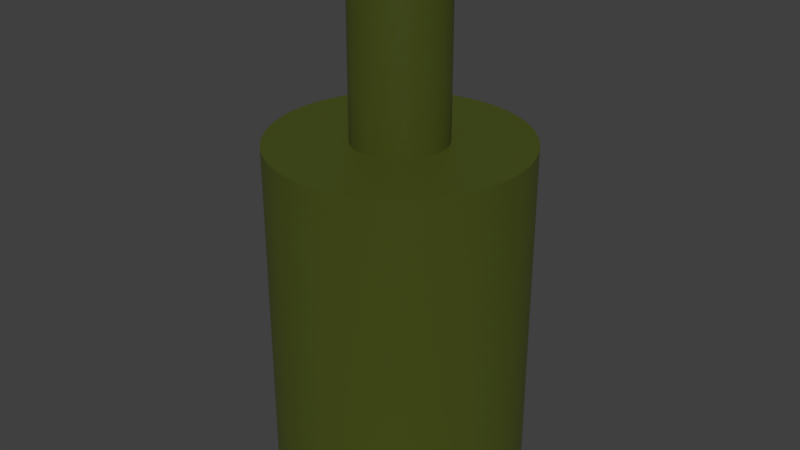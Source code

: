 # Source: iso_object.blend  (saved by Blender 3.0.42; exported with 4.5.12 LTS)
import bpy
from mathutils import Matrix  # noqa: F401  (used for matrix-valued properties, if any)

bpy.ops.wm.read_factory_settings(use_empty=True)
scene = bpy.context.scene
scene.name = 'Scene'

# ---- collections
col_iso_object = bpy.data.collections.new('iso-object'); scene.collection.children.link(col_iso_object)

# ---- images (referenced by path relative to the original .blend; pixels are not part of the script)
import os
ASSET_DIR = os.environ.get("B2B_ASSET_DIR", "")  # directory of the original .blend (textures are referenced by path, not embedded)
HERE = os.path.dirname(os.path.abspath(__file__))  # packed textures are extracted next to this script under _unpacked/

def load_image(name, relpath, width, height, colorspace="sRGB"):
    """Load a texture the original file referenced (path relative to the .blend, or extracted next to this script)."""
    p = next((c for c in (os.path.join(HERE, relpath), os.path.join(ASSET_DIR, relpath)) if relpath and os.path.exists(c)), "")
    if p:
        img = bpy.data.images.load(p, check_existing=True)
        img.name = name
    else:  # same state as the original file: an image datablock whose file is absent (Cycles renders it pink)
        img = bpy.data.images.new(name, width, height)
        img.source = "FILE"
        img.filepath = "//" + (relpath or name)
    img.colorspace_settings.name = colorspace
    return img
img_grungemaps0037_12_l_jpg = load_image('Grungemaps0037_12_L.jpg', '_unpacked/Grungemaps0037_12_L.6beb11a8.jpg', 3008, 2000, 'sRGB')

# ---- materials (node trees are filled in below, after node groups)
mat_rubber = bpy.data.materials.new('rubber')
mat_rubber.alpha_threshold = 0.0
mat_rubber.roughness = 0.5
mat_rubber.line_color = (0.0, 0.0, 0.0, 1.0)

# ---- node groups
ng_fresnel_002 = bpy.data.node_groups.new('Fresnel.002', 'ShaderNodeTree')
_s = ng_fresnel_002.interface.new_socket(name='Fac', in_out='OUTPUT', socket_type='NodeSocketFloat')
_s.subtype = 'FACTOR'
_s.min_value = 0.0
_s.max_value = 1.0
_s = ng_fresnel_002.interface.new_socket(name='Facing', in_out='OUTPUT', socket_type='NodeSocketFloat')
_s.min_value = 0.0
_s.max_value = 1.0
_s = ng_fresnel_002.interface.new_socket(name='Roughness', in_out='INPUT', socket_type='NodeSocketFloat')
_s.subtype = 'FACTOR'
_s.default_value = 0.2
_s.min_value = 0.0
_s.max_value = 1.0
_s = ng_fresnel_002.interface.new_socket(name='Normal', in_out='INPUT', socket_type='NodeSocketVector')
_s.min_value = -1.0
_s.max_value = 1.0
_s.hide_value = True
_N = ng_fresnel_002.nodes; _L = ng_fresnel_002.links
n0 = _N.new('ShaderNodeMath'); n0.name = 'Math.001'; n0.location = (630, -47)
n0.hide = True
n0.operation = 'SUBTRACT'
n1 = _N.new('ShaderNodeMath'); n1.name = 'Math.003'; n1.location = (857, -38)
n1.hide = True
n1.operation = 'DIVIDE'
n2 = _N.new('NodeGroupOutput'); n2.name = 'Group Output'; n2.location = (1137, -19)
n3 = _N.new('ShaderNodeMath'); n3.name = 'Math.002'; n3.location = (628, -87)
n3.hide = True
n3.operation = 'SUBTRACT'
n3.inputs[0].default_value = 1.0
n4 = _N.new('ShaderNodeMath'); n4.name = 'Math'; n4.location = (442, -65)
n4.hide = True
n4.operation = 'POWER'
n4.inputs[1].default_value = 2.5
n5 = _N.new('ShaderNodeLayerWeight'); n5.name = 'Layer Weight'; n5.location = (319, -66)
n5.hide = True
n6 = _N.new('ShaderNodeFresnel'); n6.name = 'Fresnel'; n6.location = (273, -7)
n6.hide = True
n7 = _N.new('ShaderNodeFresnel'); n7.name = 'Fresnel.001'; n7.location = (440, -112)
n7.hide = True
n8 = _N.new('ShaderNodeMix'); n8.name = 'Mix'; n8.location = (119, -124)
n8.hide = True
n8.data_type = 'RGBA'
n9 = _N.new('ShaderNodeBump'); n9.name = 'Bump'; n9.location = (-16, -122)
n9.hide = True
n9.inputs[1].default_value = 0.1
n9.inputs[2].default_value = 1.0
n10 = _N.new('ShaderNodeNewGeometry'); n10.name = 'Geometry'; n10.location = (-26, -161)
n10.hide = True
n11 = _N.new('NodeReroute'); n11.name = 'Reroute'; n11.location = (54, 14)
n11.width = 16
n11.socket_idname = 'NodeSocketFloat'
n12 = _N.new('ShaderNodeValue'); n12.name = 'Value'; n12.location = (-201, 112)
n12.label = 'IOR'
n12.outputs[0].default_value = 1.45
n13 = _N.new('NodeGroupInput'); n13.name = 'Group Input'; n13.location = (-272, -6)
_L.new(n11.outputs[0], n6.inputs[0])
_L.new(n13.outputs[1], n9.inputs[4])
_L.new(n8.outputs[2], n6.inputs[1])
_L.new(n10.outputs[4], n8.inputs[7])
_L.new(n13.outputs[0], n8.inputs[0])
_L.new(n9.outputs[0], n8.inputs[6])
_L.new(n8.outputs[2], n5.inputs[1])
_L.new(n5.outputs[1], n4.inputs[0])
_L.new(n4.outputs[0], n2.inputs[1])
_L.new(n10.outputs[4], n7.inputs[1])
_L.new(n11.outputs[0], n7.inputs[0])
_L.new(n7.outputs[0], n0.inputs[1])
_L.new(n6.outputs[0], n0.inputs[0])
_L.new(n7.outputs[0], n3.inputs[1])
_L.new(n0.outputs[0], n1.inputs[0])
_L.new(n3.outputs[0], n1.inputs[1])
_L.new(n1.outputs[0], n2.inputs[0])
_L.new(n12.outputs[0], n11.inputs[0])
n2.is_active_output = True
ng_reflection_000 = bpy.data.node_groups.new('Reflection.000', 'ShaderNodeTree')
_s = ng_reflection_000.interface.new_socket(name='Shader', in_out='OUTPUT', socket_type='NodeSocketShader')
_s = ng_reflection_000.interface.new_socket(name='Shader', in_out='INPUT', socket_type='NodeSocketShader')
_s = ng_reflection_000.interface.new_socket(name='Roughness', in_out='INPUT', socket_type='NodeSocketFloat')
_s.subtype = 'FACTOR'
_s.min_value = 0.0
_s.max_value = 1.0
_s = ng_reflection_000.interface.new_socket(name='Specular', in_out='INPUT', socket_type='NodeSocketFloat')
_s.subtype = 'FACTOR'
_s.default_value = 0.033
_s.min_value = -1.0
_s.max_value = 1.0
_s = ng_reflection_000.interface.new_socket(name='Normal', in_out='INPUT', socket_type='NodeSocketVector')
_s.min_value = -1.0
_s.max_value = 1.0
_s.hide_value = True
_N = ng_reflection_000.nodes; _L = ng_reflection_000.links
n0 = _N.new('ShaderNodeGroup'); n0.name = 'Fresnel'; n0.location = (-113, 115)
n0.label = 'Fresnel'
n0.node_tree = ng_fresnel_002
n1 = _N.new('ShaderNodeBsdfAnisotropic'); n1.name = 'Glossy BSDF'; n1.location = (-165, -201)
n1.distribution = 'BECKMANN'
n1.inputs[0].default_value = (1.0, 1.0, 1.0, 1.0)
n2 = _N.new('NodeGroupOutput'); n2.name = 'Group Output'; n2.location = (545, -3)
n3 = _N.new('ShaderNodeMixShader'); n3.name = 'Mix Shader'; n3.location = (327, 7)
n4 = _N.new('ShaderNodeMix'); n4.name = 'Mix'; n4.location = (107, 134)
n4.data_type = 'RGBA'
n4.inputs[7].default_value = (1.0, 1.0, 1.0, 1.0)
n5 = _N.new('NodeGroupInput'); n5.name = 'Group Input'; n5.location = (-496, -16)
n6 = _N.new('ShaderNodeMath'); n6.name = 'Math'; n6.location = (-331, -109)
n6.operation = 'POWER'
_L.new(n5.outputs[0], n3.inputs[1])
_L.new(n1.outputs[0], n3.inputs[2])
_L.new(n3.outputs[0], n2.inputs[0])
_L.new(n5.outputs[1], n0.inputs[0])
_L.new(n5.outputs[3], n1.inputs[4])
_L.new(n5.outputs[3], n0.inputs[1])
_L.new(n4.outputs[2], n3.inputs[0])
_L.new(n0.outputs[0], n4.inputs[0])
_L.new(n5.outputs[2], n4.inputs[6])
_L.new(n5.outputs[1], n6.inputs[0])
_L.new(n6.outputs[0], n1.inputs[1])
n2.is_active_output = True
ng_render_speedup = bpy.data.node_groups.new('render speedup', 'ShaderNodeTree')
_s = ng_render_speedup.interface.new_socket(name='Shader', in_out='OUTPUT', socket_type='NodeSocketShader')
_s = ng_render_speedup.interface.new_socket(name='Shader', in_out='INPUT', socket_type='NodeSocketShader')
_s = ng_render_speedup.interface.new_socket(name='Color', in_out='INPUT', socket_type='NodeSocketColor')
_s.default_value = (0.8, 0.8, 0.8, 1.0)
_N = ng_render_speedup.nodes; _L = ng_render_speedup.links
n0 = _N.new('ShaderNodeMixShader'); n0.name = 'Mix Shader.001'; n0.location = (105, -151)
n1 = _N.new('NodeGroupOutput'); n1.name = 'Group Output'; n1.location = (305, 0)
n2 = _N.new('ShaderNodeLightPath'); n2.name = 'Light Path'; n2.location = (-93, 190)
n3 = _N.new('ShaderNodeBsdfDiffuse'); n3.name = 'Diffuse BSDF.001'; n3.location = (-93, -83)
n3.label = 'Diffuse BSDF'
n4 = _N.new('NodeGroupInput'); n4.name = 'Group Input'; n4.location = (-316, -162)
_L.new(n0.outputs[0], n1.inputs[0])
_L.new(n4.outputs[0], n0.inputs[2])
_L.new(n4.outputs[1], n3.inputs[0])
_L.new(n3.outputs[0], n0.inputs[1])
_L.new(n2.outputs[0], n0.inputs[0])
n1.is_active_output = True
ng_auto_smooth = bpy.data.node_groups.new('Auto Smooth', 'GeometryNodeTree')
_s = ng_auto_smooth.interface.new_socket(name='Geometry', in_out='OUTPUT', socket_type='NodeSocketGeometry')
_s = ng_auto_smooth.interface.new_socket(name='Geometry', in_out='INPUT', socket_type='NodeSocketGeometry')
_s = ng_auto_smooth.interface.new_socket(name='Angle', in_out='INPUT', socket_type='NodeSocketFloat')
_s.subtype = 'ANGLE'
_s.min_value = 0.0
_s.max_value = 3.142
ng_auto_smooth.is_modifier = True
_N = ng_auto_smooth.nodes; _L = ng_auto_smooth.links
n0 = _N.new('NodeGroupOutput'); n0.name = 'Group Output'; n0.location = (480, -100)
n1 = _N.new('NodeGroupInput'); n1.name = 'Group Input'; n1.location = (-420, -300)
n2 = _N.new('NodeGroupInput'); n2.name = 'Group Input.001'; n2.location = (-60, -100)
n3 = _N.new('GeometryNodeSetShadeSmooth'); n3.name = 'Set Shade Smooth'; n3.location = (120, -100)
n3.domain = 'EDGE'
n4 = _N.new('GeometryNodeSetShadeSmooth'); n4.name = 'Set Shade Smooth.001'; n4.location = (300, -100)
n5 = _N.new('GeometryNodeInputMeshEdgeAngle'); n5.name = 'Edge Angle'; n5.location = (-420, -220)
n6 = _N.new('GeometryNodeInputEdgeSmooth'); n6.name = 'Is Edge Smooth'; n6.location = (-60, -160)
n7 = _N.new('GeometryNodeInputShadeSmooth'); n7.name = 'Is Face Smooth'; n7.location = (-240, -340)
n8 = _N.new('FunctionNodeBooleanMath'); n8.name = 'Boolean Math'; n8.location = (-60, -220)
n9 = _N.new('FunctionNodeCompare'); n9.name = 'Compare'; n9.location = (-240, -180)
n9.operation = 'LESS_EQUAL'
_L.new(n5.outputs[0], n9.inputs[0])
_L.new(n4.outputs[0], n0.inputs[0])
_L.new(n1.outputs[1], n9.inputs[1])
_L.new(n9.outputs[0], n8.inputs[0])
_L.new(n7.outputs[0], n8.inputs[1])
_L.new(n2.outputs[0], n3.inputs[0])
_L.new(n6.outputs[0], n3.inputs[1])
_L.new(n3.outputs[0], n4.inputs[0])
_L.new(n8.outputs[0], n3.inputs[2])
n0.is_active_output = True

# ---- material node trees
mat_rubber.use_nodes = True; mat_rubber.node_tree.nodes.clear()
_N = mat_rubber.node_tree.nodes; _L = mat_rubber.node_tree.links
n0 = _N.new('NodeFrame'); n0.name = 'Roughness controll'; n0.location = (53, 213)
n0.label = 'Roughness controll'
n0.width = 279
n0.shrink = False
n0.label_size = 28
n1 = _N.new('ShaderNodeTexNoise'); n1.name = 'Noise Texture'; n1.location = (-717, -108)
n1.inputs[2].default_value = 10.0
n2 = _N.new('ShaderNodeTexImage'); n2.name = 'Image Texture'; n2.location = (-715, 191)
n2.width = 140
n2.image = img_grungemaps0037_12_l_jpg
n2.projection = 'BOX'
n2.projection_blend = 0.1
n3 = _N.new('ShaderNodeTexCoord'); n3.name = 'Texture Coordinate'; n3.location = (-1360, 68)
n4 = _N.new('ShaderNodeMapping'); n4.name = 'Mapping'; n4.location = (-1190, 105)
n4.inputs[3].default_value = (5.0, 5.0, 5.0)
n5 = _N.new('ShaderNodeTexNoise'); n5.name = 'Noise Texture.002'; n5.location = (-725, -293)
n5.inputs[2].default_value = 100.0
n6 = _N.new('ShaderNodeValToRGB'); n6.name = 'ColorRamp.002'; n6.location = (-529, -24)
while len(n6.color_ramp.elements) > 1: n6.color_ramp.elements.remove(n6.color_ramp.elements[-1])
n6.color_ramp.elements[0].position = 0.15; n6.color_ramp.elements[0].color = (0.0331, 0.0331, 0.0331, 1.0)
_e = n6.color_ramp.elements.new(1.0); _e.color = (0.1329, 0.1329, 0.1329, 1.0)
n7 = _N.new('ShaderNodeValToRGB'); n7.name = 'ColorRamp'; n7.location = (-531, 199)
while len(n7.color_ramp.elements) > 1: n7.color_ramp.elements.remove(n7.color_ramp.elements[-1])
n7.color_ramp.elements[0].position = 0.0; n7.color_ramp.elements[0].color = (0.07324, 0.07324, 0.07324, 1.0)
_e = n7.color_ramp.elements.new(0.7); _e.color = (0.01002, 0.01002, 0.01002, 1.0)
n8 = _N.new('ShaderNodeMix'); n8.name = 'Mix'; n8.location = (-129, 148)
n8.data_type = 'RGBA'
n9 = _N.new('ShaderNodeBump'); n9.name = 'Bump'; n9.location = (-128, -183)
n9.inputs[0].default_value = 0.04
n9.inputs[1].default_value = 0.1
n9.inputs[2].default_value = 1.0
n10 = _N.new('ShaderNodeMath'); n10.name = 'Math'; n10.location = (70, -58)
n10.operation = 'POWER'
n11 = _N.new('ShaderNodeGroup'); n11.name = 'Reflection'; n11.location = (757, 126)
n11.label = 'Reflection'
n11.node_tree = ng_reflection_000
n11.inputs[2].default_value = 0.04
n12 = _N.new('ShaderNodeOutputMaterial'); n12.name = 'Material Output'; n12.location = (1106, 98)
n13 = _N.new('ShaderNodeGroup'); n13.name = 'render speedup'; n13.location = (932, 108)
n13.label = 'render speedup'
n13.node_tree = ng_render_speedup
n13.inputs[1].default_value = (0.0331, 0.0331, 0.0331, 1.0)
n14 = _N.new('ShaderNodeBsdfDiffuse'); n14.name = 'Diffuse BSDF'; n14.location = (574, 185)
n14.inputs[0].default_value = (0.05781, 0.07421, 0.008568, 1.0)
n10.parent = n0
_L.new(n14.outputs[0], n11.inputs[0])
_L.new(n2.outputs[0], n7.inputs[0])
_L.new(n11.outputs[0], n13.inputs[0])
_L.new(n4.outputs[0], n2.inputs[0])
_L.new(n3.outputs[0], n4.inputs[0])
_L.new(n10.outputs[0], n11.inputs[1])
_L.new(n10.outputs[0], n14.inputs[1])
_L.new(n1.outputs[1], n6.inputs[0])
_L.new(n6.outputs[0], n8.inputs[7])
_L.new(n8.outputs[2], n10.inputs[0])
_L.new(n4.outputs[0], n1.inputs[0])
_L.new(n4.outputs[0], n5.inputs[0])
_L.new(n13.outputs[0], n12.inputs[0])
_L.new(n5.outputs[1], n9.inputs[3])
_L.new(n9.outputs[0], n14.inputs[2])
_L.new(n9.outputs[0], n11.inputs[3])
_L.new(n7.outputs[0], n8.inputs[6])
n12.is_active_output = True

# ---- world
world_world = bpy.data.worlds.new('World'); scene.world = world_world
world_world.color = (0.05088, 0.05088, 0.05088)
world_world.use_sun_shadow = False
world_world.sun_shadow_jitter_overblur = 0.0
world_world.cycles.sampling_method = 'MANUAL'

# ---- meshes
me_cylinder = bpy.data.meshes.new('Cylinder')
me_cylinder.from_pydata([(0.0, 0.19, 0.0), (0.0, 0.19, 0.53), (0.03707, 0.1863, 0.0), (0.03707, 0.1863, 0.53), (0.07271, 0.1755, 0.0), (0.07271, 0.1755, 0.53), (0.1056, 0.158, 0.0), (0.1056, 0.158, 0.53), (0.1344, 0.1344, 0.0), (0.1344, 0.1344, 0.53), (0.158, 0.1056, 0.0), (0.158, 0.1056, 0.53), (0.1755, 0.07271, 0.0), (0.1755, 0.07271, 0.53), (0.1863, 0.03707, 0.0), (0.1863, 0.03707, 0.53), (0.19, 1.434e-08, 0.0), (0.19, 1.434e-08, 0.53), (0.1863, -0.03707, 0.0), (0.1863, -0.03707, 0.53), (0.1755, -0.07271, 0.0), (0.1755, -0.07271, 0.53), (0.158, -0.1056, 0.0), (0.158, -0.1056, 0.53), (0.1344, -0.1344, 0.0), (0.1344, -0.1344, 0.53), (0.1056, -0.158, 0.0), (0.1056, -0.158, 0.53), (0.07271, -0.1755, 0.0), (0.07271, -0.1755, 0.53), (0.03707, -0.1863, 0.0), (0.03707, -0.1863, 0.53), (-6.191e-08, -0.19, 0.0), (-6.191e-08, -0.19, 0.53), (-0.03707, -0.1863, 0.0), (-0.03707, -0.1863, 0.53), (-0.07271, -0.1755, 0.0), (-0.07271, -0.1755, 0.53), (-0.1056, -0.158, 0.0), (-0.1056, -0.158, 0.53), (-0.1344, -0.1344, 0.0), (-0.1344, -0.1344, 0.53), (-0.158, -0.1056, 0.0), (-0.158, -0.1056, 0.53), (-0.1755, -0.07271, 0.0), (-0.1755, -0.07271, 0.53), (-0.1863, -0.03707, 0.0), (-0.1863, -0.03707, 0.53), (-0.19, 1.835e-07, 0.0), (-0.19, 1.835e-07, 0.53), (-0.1863, 0.03707, 0.0), (-0.1863, 0.03707, 0.53), (-0.1755, 0.07271, 0.0), (-0.1755, 0.07271, 0.53), (-0.158, 0.1056, 0.0), (-0.158, 0.1056, 0.53), (-0.1344, 0.1344, 0.0), (-0.1344, 0.1344, 0.53), (-0.1056, 0.158, 0.0), (-0.1056, 0.158, 0.53), (-0.07271, 0.1755, 0.0), (-0.07271, 0.1755, 0.53), (-0.03707, 0.1863, 0.0), (-0.03707, 0.1863, 0.53), (0.0, 0.07, 0.53), (0.0, 0.07, 0.8), (0.01366, 0.06865, 0.53), (0.01366, 0.06865, 0.8), (0.02679, 0.06467, 0.53), (0.02679, 0.06467, 0.8), (0.03889, 0.0582, 0.53), (0.03889, 0.0582, 0.8), (0.0495, 0.0495, 0.53), (0.0495, 0.0495, 0.8), (0.0582, 0.03889, 0.53), (0.0582, 0.03889, 0.8), (0.06467, 0.02679, 0.53), (0.06467, 0.02679, 0.8), (0.06865, 0.01366, 0.53), (0.06865, 0.01366, 0.8), (0.07, 5.285e-09, 0.53), (0.07, 5.285e-09, 0.8), (0.06865, -0.01366, 0.53), (0.06865, -0.01366, 0.8), (0.06467, -0.02679, 0.53), (0.06467, -0.02679, 0.8), (0.0582, -0.03889, 0.53), (0.0582, -0.03889, 0.8), (0.0495, -0.0495, 0.53), (0.0495, -0.0495, 0.8), (0.03889, -0.0582, 0.53), (0.03889, -0.0582, 0.8), (0.02679, -0.06467, 0.53), (0.02679, -0.06467, 0.8), (0.01366, -0.06865, 0.53), (0.01366, -0.06865, 0.8), (-2.281e-08, -0.07, 0.53), (-2.281e-08, -0.07, 0.8), (-0.01366, -0.06865, 0.53), (-0.01366, -0.06865, 0.8), (-0.02679, -0.06467, 0.53), (-0.02679, -0.06467, 0.8), (-0.03889, -0.0582, 0.53), (-0.03889, -0.0582, 0.8), (-0.0495, -0.0495, 0.53), (-0.0495, -0.0495, 0.8), (-0.0582, -0.03889, 0.53), (-0.0582, -0.03889, 0.8), (-0.06467, -0.02679, 0.53), (-0.06467, -0.02679, 0.8), (-0.06865, -0.01366, 0.53), (-0.06865, -0.01366, 0.8), (-0.07, 6.759e-08, 0.53), (-0.07, 6.759e-08, 0.8), (-0.06865, 0.01366, 0.53), (-0.06865, 0.01366, 0.8), (-0.06467, 0.02679, 0.53), (-0.06467, 0.02679, 0.8), (-0.0582, 0.03889, 0.53), (-0.0582, 0.03889, 0.8), (-0.0495, 0.0495, 0.53), (-0.0495, 0.0495, 0.8), (-0.03889, 0.0582, 0.53), (-0.03889, 0.0582, 0.8), (-0.02679, 0.06467, 0.53), (-0.02679, 0.06467, 0.8), (-0.01366, 0.06865, 0.53), (-0.01366, 0.06865, 0.8)], [], [(0, 1, 3, 2), (2, 3, 5, 4), (4, 5, 7, 6), (6, 7, 9, 8), (8, 9, 11, 10), (10, 11, 13, 12), (12, 13, 15, 14), (14, 15, 17, 16), (16, 17, 19, 18), (18, 19, 21, 20), (20, 21, 23, 22), (22, 23, 25, 24), (24, 25, 27, 26), (26, 27, 29, 28), (28, 29, 31, 30), (30, 31, 33, 32), (32, 33, 35, 34), (34, 35, 37, 36), (36, 37, 39, 38), (38, 39, 41, 40), (40, 41, 43, 42), (42, 43, 45, 44), (44, 45, 47, 46), (46, 47, 49, 48), (48, 49, 51, 50), (50, 51, 53, 52), (52, 53, 55, 54), (54, 55, 57, 56), (56, 57, 59, 58), (58, 59, 61, 60), (3, 1, 63, 61, 59, 57, 55, 53, 51, 49, 47, 45, 43, 41, 39, 37, 35, 33, 31, 29, 27, 25, 23, 21, 19, 17, 15, 13, 11, 9, 7, 5), (60, 61, 63, 62), (62, 63, 1, 0), (0, 2, 4, 6, 8, 10, 12, 14, 16, 18, 20, 22, 24, 26, 28, 30, 32, 34, 36, 38, 40, 42, 44, 46, 48, 50, 52, 54, 56, 58, 60, 62), (64, 65, 67, 66), (66, 67, 69, 68), (68, 69, 71, 70), (70, 71, 73, 72), (72, 73, 75, 74), (74, 75, 77, 76), (76, 77, 79, 78), (78, 79, 81, 80), (80, 81, 83, 82), (82, 83, 85, 84), (84, 85, 87, 86), (86, 87, 89, 88), (88, 89, 91, 90), (90, 91, 93, 92), (92, 93, 95, 94), (94, 95, 97, 96), (96, 97, 99, 98), (98, 99, 101, 100), (100, 101, 103, 102), (102, 103, 105, 104), (104, 105, 107, 106), (106, 107, 109, 108), (108, 109, 111, 110), (110, 111, 113, 112), (112, 113, 115, 114), (114, 115, 117, 116), (116, 117, 119, 118), (118, 119, 121, 120), (120, 121, 123, 122), (122, 123, 125, 124), (67, 65, 127, 125, 123, 121, 119, 117, 115, 113, 111, 109, 107, 105, 103, 101, 99, 97, 95, 93, 91, 89, 87, 85, 83, 81, 79, 77, 75, 73, 71, 69), (124, 125, 127, 126), (126, 127, 65, 64), (64, 66, 68, 70, 72, 74, 76, 78, 80, 82, 84, 86, 88, 90, 92, 94, 96, 98, 100, 102, 104, 106, 108, 110, 112, 114, 116, 118, 120, 122, 124, 126)])
me_cylinder.polygons.foreach_set('use_smooth', [True] * 68)
me_cylinder.materials.append(mat_rubber)
me_cylinder.use_remesh_preserve_volume = False
me_cylinder.use_remesh_preserve_attributes = False
me_cylinder.use_mirror_vertex_groups = False
me_cylinder.update()

# ---- objects
ob_iso_object = bpy.data.objects.new('iso-object', me_cylinder)

# ---- transforms, parenting, visibility, modifiers, constraints
ob_iso_object.location = (0.0, 0.0, 0.0)
ob_iso_object.lineart.crease_threshold = 0.0
_m = ob_iso_object.modifiers.new('EdgeSplit', 'EDGE_SPLIT')
_m = ob_iso_object.modifiers.new('Subdivision', 'SUBSURF')
_m.levels = 0
_m.render_levels = 6
_m = ob_iso_object.modifiers.new('Auto Smooth', 'NODES')
_m.node_group = ng_auto_smooth
_gi = [s.identifier for s in ng_auto_smooth.interface.items_tree if s.item_type == 'SOCKET' and s.in_out == 'INPUT']
_m[_gi[1]] = 1.047  # Angle

# ---- collection membership
col_iso_object.objects.link(ob_iso_object)

# ---- scene / render settings (as saved in the file)
scene.frame_start = 1; scene.frame_end = 250; scene.frame_set(1)
scene.render.engine = 'CYCLES'
scene.render.resolution_percentage = 50
scene.render.dither_intensity = 0.0
scene.cycles.feature_set = 'EXPERIMENTAL'
scene.cycles.use_denoising = False
scene.cycles.samples = 128
scene.cycles.sampling_pattern = 'TABULATED_SOBOL'
scene.cycles.use_adaptive_sampling = False
scene.cycles.use_light_tree = False
scene.cycles.blur_glossy = 0.0
scene.cycles.sample_clamp_indirect = 0.0
scene.view_settings.view_transform = 'Standard'
bpy.context.view_layer.update()

# ---- added for rendering (the .blend has no active camera and no usable light): camera, sun
cam_auto = bpy.data.cameras.new('AutoCamera')
cam_auto.lens = 50.0
cam_auto.sensor_width = 36.0
cam_auto.clip_end = 1000.0
ob_auto_camera = bpy.data.objects.new('AutoCamera', cam_auto)
scene.collection.objects.link(ob_auto_camera)
ob_auto_camera.location = (0.891678, -1.07001, 1.11334)
ob_auto_camera.rotation_euler = (1.09748, -7.21219e-08, 0.694738)
scene.camera = ob_auto_camera
light_auto_sun = bpy.data.lights.new('AutoSun', 'SUN')
light_auto_sun.energy = 3.0
light_auto_sun.angle = 0.0523599
ob_auto_sun = bpy.data.objects.new('AutoSun', light_auto_sun)
scene.collection.objects.link(ob_auto_sun)
ob_auto_sun.rotation_euler = (0.872665, 0.174533, 0.523599)
bpy.context.view_layer.update()
